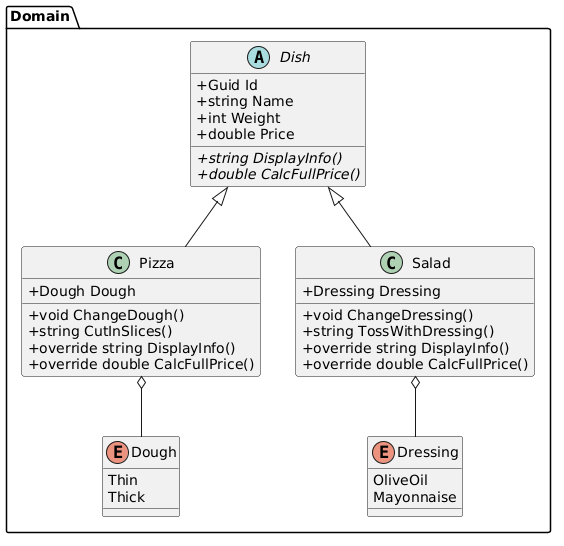

The diagram above was rendered by PlantUML. Its source (embedded in the PNG):
@startuml
skinparam classAttributeIconSize 0

package "Domain" {
    abstract class Dish {
        + Guid Id
        + string Name
        + int Weight
        + double Price
        + {abstract} string DisplayInfo()
        + {abstract} double CalcFullPrice()
    }

    class Pizza {
        + Dough Dough
        + void ChangeDough()
        + string CutInSlices()
        + override string DisplayInfo()
        + override double CalcFullPrice()
    }

    class Salad {
        + Dressing Dressing
        + void ChangeDressing()
        + string TossWithDressing()
        + override string DisplayInfo()
        + override double CalcFullPrice()
    }

    enum Dough {
        Thin
        Thick
    }

    enum Dressing {
        OliveOil
        Mayonnaise
    }

    Dish <|-- Pizza
    Dish <|-- Salad
    Pizza o-- Dough
    Salad o-- Dressing
}

/'package "Configurations" {'/
/'    class LabaratoryDbContext {'/
/'        + DbSet<Pizza> Pizzas'/
/'        + DbSet<Salad> Salads'/
/'        # void OnModelCreating(ModelBuilder)'/
/'    }'/

/'    class PizzaConfiguration << (I, #FF7700) IEntityTypeConfiguration >> {'/
/'        + void Configure(EntityTypeBuilder<Pizza>)'/
/'    }'/

/'    class SaladConfiguration << (I, #FF7700) IEntityTypeConfiguration >> {'/
/'        + void Configure(EntityTypeBuilder<Salad>)'/
/'    }'/

/'    LabaratoryDbContext ..> PizzaConfiguration : uses'/
/'    LabaratoryDbContext ..> SaladConfiguration : uses'/
/'}'/

/'package "Controllers" {'/
/'    class PizzasController {'/
/'        - LabaratoryDbContext _context'/
/'        + Task<IActionResult> CreateAsync(CreatePizzaRequest)'/
/'        + Task<IActionResult> GetAllAsync()'/
/'        + Task<IActionResult> GetByIdAsync(Guid)'/
/'        + Task<IActionResult> CutAsync(Guid)'/
/'        + Task<IActionResult> DisplayInfoAsync(Guid)'/
/'        + Task<IActionResult> GetFullPriceAsync(Guid)'/
/'        + Task<IActionResult> UpdateAsync(Guid, UpdatePizzaRequest)'/
/'        + Task<IActionResult> ChangeDressingAsync(Guid)'/
/'        + Task<IActionResult> DeleteAsync(Guid)'/
/'    }'/

/'    class SaladsController {'/
/'        - LabaratoryDbContext _context'/
/'        + Task<IActionResult> CreateAsync(CreateSaladRequest)'/
/'        + Task<IActionResult> GetAllAsync()'/
/'        + Task<IActionResult> GetByIdAsync(Guid)'/
/'        + Task<IActionResult> TossAsync(Guid)'/
/'        + Task<IActionResult> DisplayInfoAsync(Guid)'/
/'        + Task<IActionResult> GetFullPriceAsync(Guid)'/
/'        + Task<IActionResult> UpdateAsync(Guid, UpdateSaladRequest)'/
/'        + Task<IActionResult> ChangeDressingAsync(Guid)'/
/'        + Task<IActionResult> DeleteAsync(Guid)'/
/'    }'/

/'    PizzasController --> LabaratoryDbContext : interacts'/
/'    SaladsController --> LabaratoryDbContext : interacts'/
/'}'/
@enduml